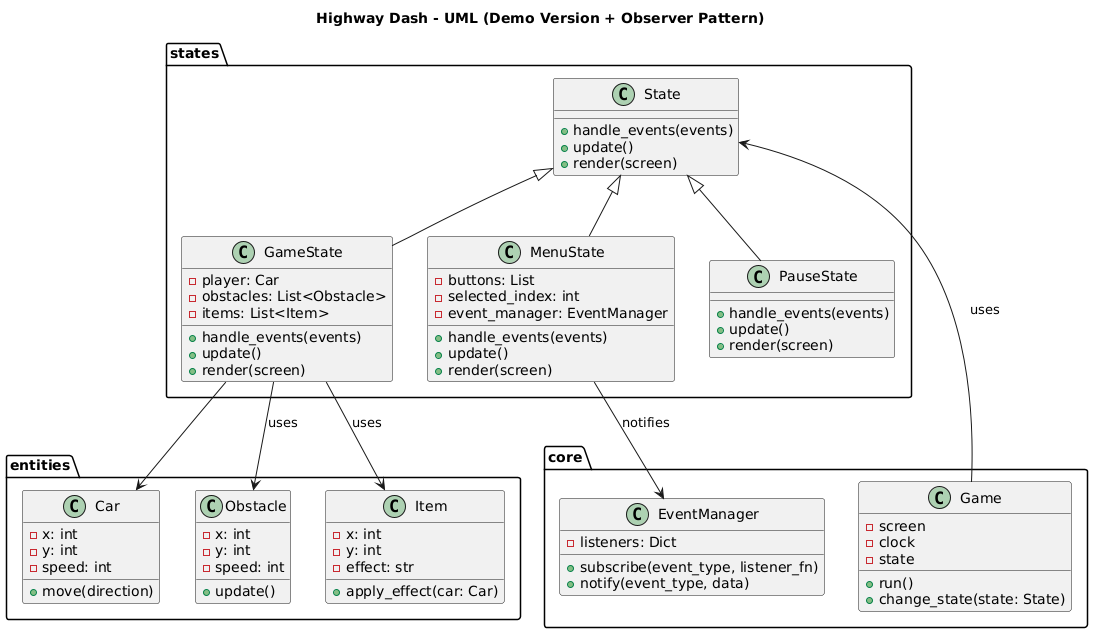

The diagram above was rendered by PlantUML. Its source (embedded in the PNG):
@startuml
title Highway Dash - UML (Demo Version + Observer Pattern)

package core {
  class Game {
    - screen
    - clock
    - state
    + run()
    + change_state(state: State)
  }

  class EventManager {
    - listeners: Dict
    + subscribe(event_type, listener_fn)
    + notify(event_type, data)
  }
}

package states {
  class State {
    + handle_events(events)
    + update()
    + render(screen)
  }

  class GameState {
    - player: Car
    - obstacles: List<Obstacle>
    - items: List<Item>
    + handle_events(events)
    + update()
    + render(screen)
  }

  class MenuState {
    - buttons: List
    - selected_index: int
    - event_manager: EventManager
    + handle_events(events)
    + update()
    + render(screen)
  }

  class PauseState {
    + handle_events(events)
    + update()
    + render(screen)
  }
}

package entities {
  class Car {
    - x: int
    - y: int
    - speed: int
    + move(direction)
  }

  class Obstacle {
    - x: int
    - y: int
    - speed: int
    + update()
  }

  class Item {
    - x: int
    - y: int
    - effect: str
    + apply_effect(car: Car)
  }
}

' === RELATIONSHIPS ===
Game --> State : uses
State <|-- GameState
State <|-- MenuState
State <|-- PauseState

GameState --> Car
GameState --> Obstacle : uses
GameState --> Item : uses

MenuState --> EventManager : notifies
@enduml